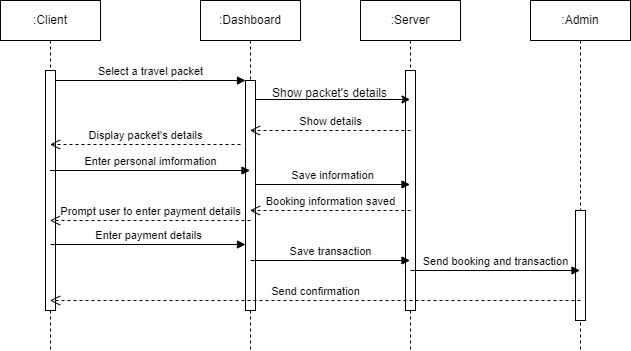

The diagram above was exported from draw.io. Its source (the exported page's mxGraphModel, read from the mxfile embedded in the PNG):
<mxGraphModel dx="521" dy="571" grid="1" gridSize="10" guides="1" tooltips="1" connect="1" arrows="1" fold="1" page="1" pageScale="1" pageWidth="850" pageHeight="1100" math="0" shadow="0">
  <root>
    <mxCell id="0" />
    <mxCell id="1" parent="0" />
    <mxCell id="aM9ryv3xv72pqoxQDRHE-1" value=":Client" style="shape=umlLifeline;perimeter=lifelinePerimeter;whiteSpace=wrap;html=1;container=0;dropTarget=0;collapsible=0;recursiveResize=0;outlineConnect=0;portConstraint=eastwest;newEdgeStyle={&quot;edgeStyle&quot;:&quot;elbowEdgeStyle&quot;,&quot;elbow&quot;:&quot;vertical&quot;,&quot;curved&quot;:0,&quot;rounded&quot;:0};" parent="1" vertex="1">
      <mxGeometry y="40" width="100" height="350" as="geometry" />
    </mxCell>
    <mxCell id="aM9ryv3xv72pqoxQDRHE-2" value="" style="html=1;points=[];perimeter=orthogonalPerimeter;outlineConnect=0;targetShapes=umlLifeline;portConstraint=eastwest;newEdgeStyle={&quot;edgeStyle&quot;:&quot;elbowEdgeStyle&quot;,&quot;elbow&quot;:&quot;vertical&quot;,&quot;curved&quot;:0,&quot;rounded&quot;:0};" parent="aM9ryv3xv72pqoxQDRHE-1" vertex="1">
      <mxGeometry x="45" y="70" width="10" height="240" as="geometry" />
    </mxCell>
    <mxCell id="aM9ryv3xv72pqoxQDRHE-5" value=":Dashboard" style="shape=umlLifeline;perimeter=lifelinePerimeter;whiteSpace=wrap;html=1;container=0;dropTarget=0;collapsible=0;recursiveResize=0;outlineConnect=0;portConstraint=eastwest;newEdgeStyle={&quot;edgeStyle&quot;:&quot;elbowEdgeStyle&quot;,&quot;elbow&quot;:&quot;vertical&quot;,&quot;curved&quot;:0,&quot;rounded&quot;:0};" parent="1" vertex="1">
      <mxGeometry x="200" y="40" width="100" height="350" as="geometry" />
    </mxCell>
    <mxCell id="AhWl5ZnBN7eSbW1sblUo-13" style="edgeStyle=elbowEdgeStyle;rounded=0;orthogonalLoop=1;jettySize=auto;html=1;elbow=vertical;curved=0;" edge="1" parent="aM9ryv3xv72pqoxQDRHE-5" source="aM9ryv3xv72pqoxQDRHE-6" target="aM9ryv3xv72pqoxQDRHE-5">
      <mxGeometry relative="1" as="geometry" />
    </mxCell>
    <mxCell id="aM9ryv3xv72pqoxQDRHE-6" value="" style="html=1;points=[];perimeter=orthogonalPerimeter;outlineConnect=0;targetShapes=umlLifeline;portConstraint=eastwest;newEdgeStyle={&quot;edgeStyle&quot;:&quot;elbowEdgeStyle&quot;,&quot;elbow&quot;:&quot;vertical&quot;,&quot;curved&quot;:0,&quot;rounded&quot;:0};" parent="aM9ryv3xv72pqoxQDRHE-5" vertex="1">
      <mxGeometry x="45" y="80" width="10" height="230" as="geometry" />
    </mxCell>
    <mxCell id="aM9ryv3xv72pqoxQDRHE-7" value="Select a travel packet" style="html=1;verticalAlign=bottom;endArrow=block;edgeStyle=elbowEdgeStyle;elbow=vertical;curved=0;rounded=0;" parent="1" source="aM9ryv3xv72pqoxQDRHE-2" target="aM9ryv3xv72pqoxQDRHE-6" edge="1">
      <mxGeometry relative="1" as="geometry">
        <mxPoint x="195" y="130" as="sourcePoint" />
        <Array as="points">
          <mxPoint x="180" y="120" />
        </Array>
      </mxGeometry>
    </mxCell>
    <mxCell id="AhWl5ZnBN7eSbW1sblUo-1" value=":Server" style="shape=umlLifeline;perimeter=lifelinePerimeter;whiteSpace=wrap;html=1;container=0;dropTarget=0;collapsible=0;recursiveResize=0;outlineConnect=0;portConstraint=eastwest;newEdgeStyle={&quot;edgeStyle&quot;:&quot;elbowEdgeStyle&quot;,&quot;elbow&quot;:&quot;vertical&quot;,&quot;curved&quot;:0,&quot;rounded&quot;:0};" vertex="1" parent="1">
      <mxGeometry x="360" y="40" width="100" height="350" as="geometry" />
    </mxCell>
    <mxCell id="AhWl5ZnBN7eSbW1sblUo-2" value="" style="html=1;points=[];perimeter=orthogonalPerimeter;outlineConnect=0;targetShapes=umlLifeline;portConstraint=eastwest;newEdgeStyle={&quot;edgeStyle&quot;:&quot;elbowEdgeStyle&quot;,&quot;elbow&quot;:&quot;vertical&quot;,&quot;curved&quot;:0,&quot;rounded&quot;:0};" vertex="1" parent="AhWl5ZnBN7eSbW1sblUo-1">
      <mxGeometry x="45" y="70" width="10" height="240" as="geometry" />
    </mxCell>
    <mxCell id="AhWl5ZnBN7eSbW1sblUo-3" value="" style="endArrow=classic;html=1;rounded=0;" edge="1" parent="1">
      <mxGeometry width="50" height="50" relative="1" as="geometry">
        <mxPoint x="255" y="139" as="sourcePoint" />
        <mxPoint x="409.5" y="139" as="targetPoint" />
      </mxGeometry>
    </mxCell>
    <mxCell id="AhWl5ZnBN7eSbW1sblUo-6" value="Show packet's details" style="text;html=1;align=center;verticalAlign=middle;resizable=0;points=[];autosize=1;strokeColor=none;fillColor=none;" vertex="1" parent="1">
      <mxGeometry x="259" y="118" width="140" height="30" as="geometry" />
    </mxCell>
    <mxCell id="AhWl5ZnBN7eSbW1sblUo-7" value="Show details" style="html=1;verticalAlign=bottom;endArrow=open;dashed=1;endSize=8;edgeStyle=elbowEdgeStyle;elbow=vertical;curved=0;rounded=0;" edge="1" parent="1" target="aM9ryv3xv72pqoxQDRHE-5">
      <mxGeometry relative="1" as="geometry">
        <mxPoint x="410" y="170" as="sourcePoint" />
        <mxPoint x="330" y="170" as="targetPoint" />
      </mxGeometry>
    </mxCell>
    <mxCell id="AhWl5ZnBN7eSbW1sblUo-8" value="Enter personal imformation" style="html=1;verticalAlign=bottom;endArrow=block;edgeStyle=elbowEdgeStyle;elbow=vertical;curved=0;rounded=0;" edge="1" parent="1">
      <mxGeometry width="80" relative="1" as="geometry">
        <mxPoint x="49.5" y="210" as="sourcePoint" />
        <mxPoint x="249.5" y="210" as="targetPoint" />
      </mxGeometry>
    </mxCell>
    <mxCell id="AhWl5ZnBN7eSbW1sblUo-9" value="Display packet's details" style="html=1;verticalAlign=bottom;endArrow=open;dashed=1;endSize=8;edgeStyle=elbowEdgeStyle;elbow=vertical;curved=0;rounded=0;" edge="1" parent="1" target="aM9ryv3xv72pqoxQDRHE-1">
      <mxGeometry relative="1" as="geometry">
        <mxPoint x="240" y="184" as="sourcePoint" />
        <mxPoint x="89.5" y="184" as="targetPoint" />
        <Array as="points">
          <mxPoint x="120" y="184" />
        </Array>
      </mxGeometry>
    </mxCell>
    <mxCell id="AhWl5ZnBN7eSbW1sblUo-10" value="Save information" style="html=1;verticalAlign=bottom;endArrow=block;edgeStyle=elbowEdgeStyle;elbow=vertical;curved=0;rounded=0;" edge="1" parent="1">
      <mxGeometry width="80" relative="1" as="geometry">
        <mxPoint x="255" y="224" as="sourcePoint" />
        <mxPoint x="409.5" y="224" as="targetPoint" />
      </mxGeometry>
    </mxCell>
    <mxCell id="AhWl5ZnBN7eSbW1sblUo-11" value="Booking information saved" style="html=1;verticalAlign=bottom;endArrow=open;dashed=1;endSize=8;edgeStyle=elbowEdgeStyle;elbow=vertical;curved=0;rounded=0;" edge="1" parent="1" target="aM9ryv3xv72pqoxQDRHE-5">
      <mxGeometry relative="1" as="geometry">
        <mxPoint x="410" y="250" as="sourcePoint" />
        <mxPoint x="330" y="250" as="targetPoint" />
      </mxGeometry>
    </mxCell>
    <mxCell id="AhWl5ZnBN7eSbW1sblUo-12" value="Prompt user to enter payment details" style="html=1;verticalAlign=bottom;endArrow=open;dashed=1;endSize=8;edgeStyle=elbowEdgeStyle;elbow=vertical;curved=0;rounded=0;" edge="1" parent="1" target="aM9ryv3xv72pqoxQDRHE-1">
      <mxGeometry relative="1" as="geometry">
        <mxPoint x="250" y="260" as="sourcePoint" />
        <mxPoint x="170" y="260" as="targetPoint" />
      </mxGeometry>
    </mxCell>
    <mxCell id="AhWl5ZnBN7eSbW1sblUo-16" value="Enter payment details" style="html=1;verticalAlign=bottom;endArrow=block;edgeStyle=elbowEdgeStyle;elbow=vertical;curved=0;rounded=0;" edge="1" parent="1">
      <mxGeometry width="80" relative="1" as="geometry">
        <mxPoint x="50" y="284" as="sourcePoint" />
        <mxPoint x="245" y="284" as="targetPoint" />
      </mxGeometry>
    </mxCell>
    <mxCell id="AhWl5ZnBN7eSbW1sblUo-17" value="Save transaction" style="html=1;verticalAlign=bottom;endArrow=block;edgeStyle=elbowEdgeStyle;elbow=vertical;curved=0;rounded=0;" edge="1" parent="1" target="AhWl5ZnBN7eSbW1sblUo-1">
      <mxGeometry width="80" relative="1" as="geometry">
        <mxPoint x="250" y="300" as="sourcePoint" />
        <mxPoint x="330" y="300" as="targetPoint" />
      </mxGeometry>
    </mxCell>
    <mxCell id="AhWl5ZnBN7eSbW1sblUo-21" value=":Admin" style="shape=umlLifeline;perimeter=lifelinePerimeter;whiteSpace=wrap;html=1;container=0;dropTarget=0;collapsible=0;recursiveResize=0;outlineConnect=0;portConstraint=eastwest;newEdgeStyle={&quot;edgeStyle&quot;:&quot;elbowEdgeStyle&quot;,&quot;elbow&quot;:&quot;vertical&quot;,&quot;curved&quot;:0,&quot;rounded&quot;:0};" vertex="1" parent="1">
      <mxGeometry x="530" y="40" width="100" height="350" as="geometry" />
    </mxCell>
    <mxCell id="AhWl5ZnBN7eSbW1sblUo-22" value="" style="html=1;points=[];perimeter=orthogonalPerimeter;outlineConnect=0;targetShapes=umlLifeline;portConstraint=eastwest;newEdgeStyle={&quot;edgeStyle&quot;:&quot;elbowEdgeStyle&quot;,&quot;elbow&quot;:&quot;vertical&quot;,&quot;curved&quot;:0,&quot;rounded&quot;:0};" vertex="1" parent="AhWl5ZnBN7eSbW1sblUo-21">
      <mxGeometry x="45" y="210" width="10" height="110" as="geometry" />
    </mxCell>
    <mxCell id="AhWl5ZnBN7eSbW1sblUo-23" value="Send booking and transaction" style="html=1;verticalAlign=bottom;endArrow=block;edgeStyle=elbowEdgeStyle;elbow=vertical;curved=0;rounded=0;" edge="1" parent="1" target="AhWl5ZnBN7eSbW1sblUo-21">
      <mxGeometry width="80" relative="1" as="geometry">
        <mxPoint x="410" y="310" as="sourcePoint" />
        <mxPoint x="490" y="310" as="targetPoint" />
      </mxGeometry>
    </mxCell>
    <mxCell id="AhWl5ZnBN7eSbW1sblUo-24" value="Send confirmation" style="html=1;verticalAlign=bottom;endArrow=open;dashed=1;endSize=8;edgeStyle=elbowEdgeStyle;elbow=vertical;curved=0;rounded=0;" edge="1" parent="1" target="aM9ryv3xv72pqoxQDRHE-1">
      <mxGeometry relative="1" as="geometry">
        <mxPoint x="580" y="340" as="sourcePoint" />
        <mxPoint x="500" y="340" as="targetPoint" />
      </mxGeometry>
    </mxCell>
  </root>
</mxGraphModel>